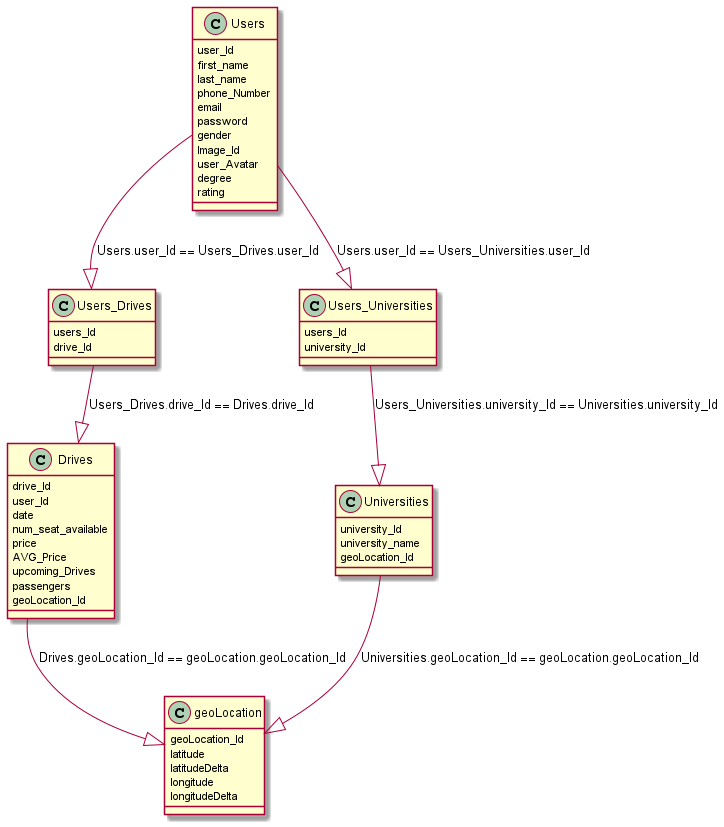

The diagram above was rendered by PlantUML. Its source (embedded in the PNG):
@startuml
class Users {
    user_Id
    first_name
    last_name
    phone_Number
    email
    password
    gender
    Image_Id
    user_Avatar
    degree
    rating
}

class Drives {
    drive_Id
    user_Id
    date
    num_seat_available
    price
    AVG_Price
    upcoming_Drives
    passengers
    geoLocation_Id
}

class Universities {
    university_Id
    university_name
    geoLocation_Id
}
class Users_Drives {
    users_Id
    drive_Id
}

class geoLocation {
    geoLocation_Id
    latitude
    latitudeDelta
    longitude
    longitudeDelta
}
class Users_Universities {
    users_Id
    university_Id
}

Users --|> Users_Universities : Users.user_Id == Users_Universities.user_Id
Users_Universities--|> Universities : Users_Universities.university_Id == Universities.university_Id

Users --|> Users_Drives: Users.user_Id == Users_Drives.user_Id
Users_Drives--|> Drives: Users_Drives.drive_Id == Drives.drive_Id


Drives --|> geoLocation: Drives.geoLocation_Id == geoLocation.geoLocation_Id
Universities --|> geoLocation: Universities.geoLocation_Id == geoLocation.geoLocation_Id
@enduml